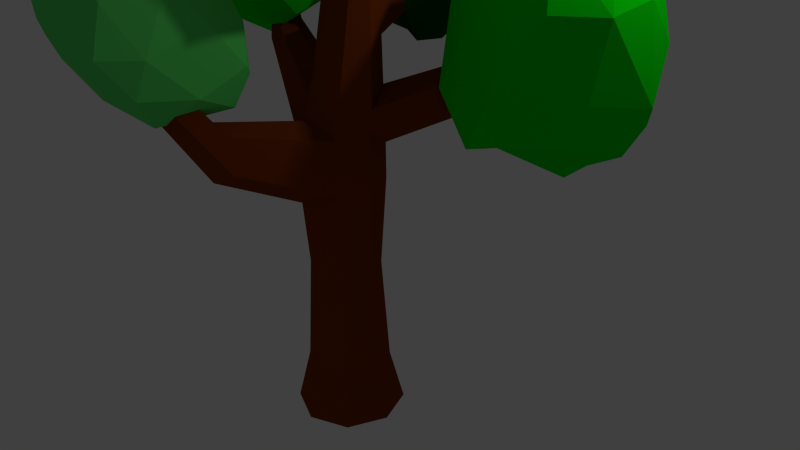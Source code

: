 # Source: CrookedTree.blend  (saved by Blender 2.76.0; exported with 4.5.12 LTS)
import bpy
from mathutils import Matrix  # noqa: F401  (used for matrix-valued properties, if any)

bpy.ops.wm.read_factory_settings(use_empty=True)
scene = bpy.context.scene
scene.name = 'Scene'

# ---- collections
col_collection_1 = bpy.data.collections.new('Collection 1'); scene.collection.children.link(col_collection_1)

# ---- materials (node trees are filled in below, after node groups)
mat_crookedtreeleavesmaterial = bpy.data.materials.new('CrookedTreeLeavesMaterial')
mat_crookedtreeleavesmaterial.alpha_threshold = 0.0
mat_crookedtreeleavesmaterial.use_transparent_shadow = False
mat_crookedtreeleavesmaterial.diffuse_color = (0.00258, 0.7743, 0.003518, 1.0)
mat_crookedtreeleavesmaterial.roughness = 0.5
mat_crookedtreeleavesmaterial.specular_intensity = 0.0
mat_crookedtreeleavesvarmaterial = bpy.data.materials.new('CrookedTreeLeavesVarMaterial')
mat_crookedtreeleavesvarmaterial.alpha_threshold = 0.0
mat_crookedtreeleavesvarmaterial.use_transparent_shadow = False
mat_crookedtreeleavesvarmaterial.diffuse_color = (0.007828, 0.1065, 0.001897, 1.0)
mat_crookedtreeleavesvarmaterial.roughness = 0.5
mat_crookedtreeleavesvarmaterial.specular_intensity = 0.0
mat_crookedtreeleavesvar1material = bpy.data.materials.new('CrookedTreeLeavesVar1Material')
mat_crookedtreeleavesvar1material.alpha_threshold = 0.0
mat_crookedtreeleavesvar1material.use_transparent_shadow = False
mat_crookedtreeleavesvar1material.diffuse_color = (0.1171, 0.8, 0.1465, 1.0)
mat_crookedtreeleavesvar1material.roughness = 0.5
mat_crookedtreeleavesvar1material.specular_intensity = 0.0
mat_crookedtreeleavesvar2material = bpy.data.materials.new('CrookedTreeLeavesVar2Material')
mat_crookedtreeleavesvar2material.alpha_threshold = 0.0
mat_crookedtreeleavesvar2material.use_transparent_shadow = False
mat_crookedtreeleavesvar2material.diffuse_color = (0.1979, 0.5596, 0.01201, 1.0)
mat_crookedtreeleavesvar2material.roughness = 0.5
mat_crookedtreeleavesvar2material.specular_intensity = 0.0
mat_crookedtreetrunkmaterial = bpy.data.materials.new('CrookedTreeTrunkMaterial')
mat_crookedtreetrunkmaterial.alpha_threshold = 0.0
mat_crookedtreetrunkmaterial.use_transparent_shadow = False
mat_crookedtreetrunkmaterial.diffuse_color = (0.2266, 0.03995, 0.005657, 1.0)
mat_crookedtreetrunkmaterial.roughness = 0.5

# ---- material node trees

# ---- world
world_world = bpy.data.worlds.new('World'); scene.world = world_world
world_world.color = (0.05088, 0.05088, 0.05088)
world_world.use_sun_shadow = False
world_world.sun_shadow_jitter_overblur = 0.0
world_world.cycles.sampling_method = 'MANUAL'
world_world.cycles.sample_map_resolution = 256

# ---- cameras
cam_camera = bpy.data.cameras.new('Camera')
cam_camera.clip_end = 100.0
cam_camera.lens = 35.0
cam_camera.sensor_width = 32.0
cam_camera.sensor_height = 18.0
cam_camera.ortho_scale = 7.314
cam_camera.dof.focus_distance = 0.0
cam_camera.dof.aperture_fstop = 128.0

# ---- lights
light_lamp = bpy.data.lights.new('Lamp', 'POINT')
light_lamp.transmission_factor = 0.0
light_lamp.cutoff_distance = 30.0
light_lamp.energy = 100.0
light_lamp.shadow_buffer_clip_start = 1.001
light_lamp.shadow_soft_size = 0.1
light_lamp.shadow_maximum_resolution = 0.006
light_lamp.use_absolute_resolution = True
light_lamp.cycles.use_multiple_importance_sampling = False

# ---- meshes
me_icosphere = bpy.data.meshes.new('Icosphere')
me_icosphere.from_pydata([(-0.2002, 0.07228, -1.709), (0.5021, -0.3879, -1.689), (-0.251, -0.8359, -0.9932), (-0.8945, 0.09969, -1.136), (-0.2692, 0.8527, -1.216), (0.6412, 0.5139, -1.488), (0.467, -0.9218, -0.304), (-0.5509, -0.3854, -0.267), (-0.7058, 0.5746, -0.2077), (0.3239, 0.87, -0.3439), (0.7731, -0.0391, -0.6655), (0.01144, -0.09622, 0.3464), (-0.3101, -0.4378, -1.442), (0.2055, -0.1893, -1.545), (0.2212, -0.7764, -1.105), (0.5864, 0.1073, -1.725), (0.2909, 0.357, -1.569), (-0.6454, 0.03372, -1.478), (-0.6537, -0.3933, -1.258), (-0.2766, 0.5256, -1.499), (-0.7257, 0.5161, -1.111), (0.2635, 0.7907, -1.373), (0.6531, -0.1896, -1.534), (0.7824, 0.3327, -1.132), (0.1486, -1.062, -0.5654), (0.6491, -0.8245, -1.037), (-0.8487, -0.1258, -0.867), (-0.3954, -0.7322, -0.726), (-0.5333, 0.8365, -0.7728), (-0.916, 0.4115, -0.6667), (0.6323, 0.7866, -0.9826), (0.07375, 1.01, -0.9599), (0.7549, -0.55, -0.593), (-0.05017, -0.8514, -0.0524), (-0.7906, 0.1277, -0.1061), (-0.2077, 0.8517, -0.2702), (0.6957, 0.4836, -0.2391), (0.2917, -0.6093, 0.1846), (0.5618, -0.09503, -0.03282), (-0.355, -0.3637, 0.2229), (-0.4236, 0.296, 0.2623), (0.1679, 0.4856, 0.2395), (-0.6581, -4.484, -2.322), (0.2222, -5.258, -1.662), (-0.8074, -5.726, -1.18), (-1.489, -4.966, -1.127), (-0.7198, -3.634, -1.498), (0.3074, -3.562, -1.503), (-0.2689, -5.944, -0.4118), (-1.45, -5.529, -0.213), (-1.344, -4.201, -0.3439), (-0.2176, -3.532, -0.4075), (0.3807, -4.721, -0.2148), (-0.5743, -5.006, 0.5941), (-0.781, -5.269, -1.857), (-0.2426, -4.82, -2.254), (-0.1431, -5.555, -1.497), (0.3152, -4.37, -1.808), (-0.02798, -3.616, -2.184), (-1.172, -4.865, -1.698), (-1.249, -5.432, -1.248), (-0.6839, -3.856, -1.951), (-1.284, -4.374, -1.229), (-0.09538, -3.257, -1.746), (0.4498, -5.161, -1.073), (0.4333, -4.191, -0.767), (-0.5443, -5.979, -0.768), (0.206, -5.744, -1.01), (-1.54, -5.256, -0.7626), (-1.24, -5.792, -0.701), (-1.159, -3.922, -0.8886), (-1.549, -4.564, -0.7127), (0.1448, -3.453, -0.9001), (-0.3877, -3.319, -1.218), (0.1719, -5.541, -0.3232), (-1.061, -5.92, -0.07471), (-1.488, -4.917, -0.1098), (-0.8108, -3.673, -0.4473), (0.2358, -3.909, -0.07647), (-0.5514, -5.641, 0.4106), (0.05437, -4.837, 0.3091), (-1.133, -5.38, 0.4618), (-0.9678, -4.469, 0.2258), (-0.2307, -4.023, 0.0704), (0.8446, -1.98, 0.02979), (2.127, -2.872, 0.225), (0.4955, -3.307, 0.8854), (-0.0839, -1.924, 0.5361), (0.1437, -1.229, 0.9998), (1.754, -1.268, 0.6856), (1.109, -3.84, 1.748), (0.2716, -3.101, 2.05), (-0.2202, -1.769, 2.247), (1.672, -1.135, 2.086), (2.19, -2.126, 2.223), (1.228, -2.516, 3.015), (0.3725, -2.516, 0.2179), (1.394, -2.365, -0.06601), (1.489, -3.15, 0.4514), (2.148, -2.001, 0.3065), (1.384, -1.32, -0.1525), (0.1259, -2.043, 0.2749), (0.08043, -2.611, 0.663), (0.4092, -1.412, 0.4566), (-0.1085, -1.64, 0.7537), (1.137, -1.031, 0.4763), (2.361, -2.726, 1.003), (2.242, -1.609, 1.694), (0.6998, -3.813, 1.297), (1.895, -3.48, 1.061), (-0.1261, -2.47, 1.14), (0.2872, -3.397, 1.417), (-0.1364, -1.566, 1.634), (-0.32, -2.028, 1.414), (1.851, -1.055, 1.375), (0.7097, -1.005, 1.27), (1.837, -3.652, 1.952), (0.6326, -3.54, 2.228), (-0.1168, -2.357, 2.378), (0.5717, -1.274, 2.153), (2.064, -1.359, 2.489), (1.263, -3.333, 2.853), (1.877, -2.303, 2.702), (0.6974, -2.877, 2.896), (0.3705, -1.813, 2.873), (1.607, -1.546, 2.582), (-2.08, -1.304, -1.866), (-1.003, -1.671, -1.282), (-2.532, -2.73, -0.8238), (-3.594, -1.456, -0.7334), (-2.715, -0.4033, -0.9474), (-1.342, -0.6553, -0.7171), (-1.559, -2.578, 0.4857), (-3.327, -2.155, 0.5685), (-3.371, -0.7571, 0.3346), (-1.835, -0.1464, 0.1299), (-0.8829, -1.445, 0.5181), (-2.224, -1.637, 1.636), (-2.395, -2.066, -1.434), (-1.538, -1.574, -1.57), (-1.742, -2.405, -1.025), (-1.042, -1.121, -1.155), (-1.663, -0.9063, -1.337), (-2.915, -1.386, -1.415), (-3.102, -2.051, -0.8819), (-2.45, -0.758, -1.419), (-3.454, -0.9833, -0.9288), (-1.91, -0.3425, -0.8999), (-0.7589, -1.514, -0.767), (-0.9958, -0.9104, -0.2018), (-2.031, -2.792, -0.1412), (-1.112, -2.309, -0.5143), (-3.588, -1.777, -0.1369), (-2.9, -2.578, -0.2357), (-3.131, -0.3872, -0.5612), (-3.703, -1.112, -0.1271), (-1.456, -0.3038, -0.276), (-2.182, -0.04287, -0.5481), (-0.911, -2.157, 0.4799), (-2.414, -2.441, 0.7938), (-3.722, -1.589, 0.6913), (-2.575, -0.1312, -0.03667), (-1.335, -0.7672, 0.935), (-1.875, -2.169, 1.291), (-1.452, -1.573, 1.384), (-2.885, -1.969, 1.212), (-2.924, -1.179, 1.276), (-1.944, -0.8897, 1.509), (8.024, 0.09136, 1.886), (3.213, 0.1598, -3.461), (4.454, -0.2551, -2.639), (2.576, -1.423, -2.725), (1.161, -0.1666, -2.464), (2.185, 1.158, -2.651), (4.059, 0.927, -1.807), (3.808, -1.311, -0.5983), (1.669, -0.8055, -0.7032), (1.693, 0.8094, -0.8514), (3.486, 1.519, -0.9498), (4.52, -0.001142, -0.4802), (3.033, -0.2152, 0.7408), (2.529, -0.6964, -2.911), (3.816, -0.1419, -2.992), (3.53, -1.096, -2.51), (4.409, 0.3847, -2.358), (3.743, 0.6251, -2.769), (1.829, 0.00562, -3.025), (1.703, -0.669, -2.477), (2.89, 0.7612, -3.232), (1.257, 0.2222, -2.773), (3.313, 1.289, -2.245), (4.737, -0.07272, -1.912), (4.462, 0.6301, -1.195), (3.179, -1.54, -1.549), (4.328, -0.9977, -1.763), (1.071, -0.2674, -1.965), (1.848, -1.246, -1.992), (1.78, 1.133, -2.049), (1.083, 0.3672, -1.868), (3.927, 1.336, -1.307), (2.987, 1.643, -1.818), (4.488, -0.8472, -0.5941), (2.812, -1.152, -0.2396), (1.217, -0.1431, -0.7098), (2.623, 1.537, -1.207), (4.068, 0.7969, -0.02991), (3.44, -0.835, 0.3388), (3.907, -0.1447, 0.4562), (2.263, -0.6024, 0.2473), (2.218, 0.3179, 0.3222), (3.358, 0.6543, 0.5926)], [], [(0, 13, 12), (1, 13, 15), (0, 12, 17), (0, 17, 19), (0, 19, 16), (1, 15, 22), (2, 14, 24), (3, 18, 26), (4, 20, 28), (5, 21, 30), (1, 22, 25), (2, 24, 27), (3, 26, 29), (4, 28, 31), (5, 30, 23), (6, 32, 37), (7, 33, 39), (8, 34, 40), (9, 35, 41), (10, 36, 38), (38, 41, 11), (38, 36, 41), (36, 9, 41), (41, 40, 11), (41, 35, 40), (35, 8, 40), (40, 39, 11), (40, 34, 39), (34, 7, 39), (39, 37, 11), (39, 33, 37), (33, 6, 37), (37, 38, 11), (37, 32, 38), (32, 10, 38), (23, 36, 10), (23, 30, 36), (30, 9, 36), (31, 35, 9), (31, 28, 35), (28, 8, 35), (29, 34, 8), (29, 26, 34), (26, 7, 34), (27, 33, 7), (27, 24, 33), (24, 6, 33), (25, 32, 6), (25, 22, 32), (22, 10, 32), (30, 31, 9), (30, 21, 31), (21, 4, 31), (28, 29, 8), (28, 20, 29), (20, 3, 29), (26, 27, 7), (26, 18, 27), (18, 2, 27), (24, 25, 6), (24, 14, 25), (14, 1, 25), (22, 23, 10), (22, 15, 23), (15, 5, 23), (16, 21, 5), (16, 19, 21), (19, 4, 21), (19, 20, 4), (19, 17, 20), (17, 3, 20), (17, 18, 3), (17, 12, 18), (12, 2, 18), (15, 16, 5), (15, 13, 16), (13, 0, 16), (12, 14, 2), (12, 13, 14), (13, 1, 14), (42, 55, 54), (43, 55, 57), (42, 54, 59), (42, 59, 61), (42, 61, 58), (43, 57, 64), (44, 56, 66), (45, 60, 68), (46, 62, 70), (47, 63, 72), (43, 64, 67), (44, 66, 69), (45, 68, 71), (46, 70, 73), (47, 72, 65), (48, 74, 79), (49, 75, 81), (50, 76, 82), (51, 77, 83), (52, 78, 80), (80, 83, 53), (80, 78, 83), (78, 51, 83), (83, 82, 53), (83, 77, 82), (77, 50, 82), (82, 81, 53), (82, 76, 81), (76, 49, 81), (81, 79, 53), (81, 75, 79), (75, 48, 79), (79, 80, 53), (79, 74, 80), (74, 52, 80), (65, 78, 52), (65, 72, 78), (72, 51, 78), (73, 77, 51), (73, 70, 77), (70, 50, 77), (71, 76, 50), (71, 68, 76), (68, 49, 76), (69, 75, 49), (69, 66, 75), (66, 48, 75), (67, 74, 48), (67, 64, 74), (64, 52, 74), (72, 73, 51), (72, 63, 73), (63, 46, 73), (70, 71, 50), (70, 62, 71), (62, 45, 71), (68, 69, 49), (68, 60, 69), (60, 44, 69), (66, 67, 48), (66, 56, 67), (56, 43, 67), (64, 65, 52), (64, 57, 65), (57, 47, 65), (58, 63, 47), (58, 61, 63), (61, 46, 63), (61, 62, 46), (61, 59, 62), (59, 45, 62), (59, 60, 45), (59, 54, 60), (54, 44, 60), (57, 58, 47), (57, 55, 58), (55, 42, 58), (54, 56, 44), (54, 55, 56), (55, 43, 56), (84, 97, 96), (85, 97, 99), (84, 96, 101), (84, 101, 103), (84, 103, 100), (85, 99, 106), (86, 98, 108), (87, 102, 110), (88, 104, 112), (89, 105, 114), (85, 106, 109), (86, 108, 111), (87, 110, 113), (88, 112, 115), (89, 114, 107), (90, 116, 121), (91, 117, 123), (92, 118, 124), (93, 119, 125), (94, 120, 122), (122, 125, 95), (122, 120, 125), (120, 93, 125), (125, 124, 95), (125, 119, 124), (119, 92, 124), (124, 123, 95), (124, 118, 123), (118, 91, 123), (123, 121, 95), (123, 117, 121), (117, 90, 121), (121, 122, 95), (121, 116, 122), (116, 94, 122), (107, 120, 94), (107, 114, 120), (114, 93, 120), (115, 119, 93), (115, 112, 119), (112, 92, 119), (113, 118, 92), (113, 110, 118), (110, 91, 118), (111, 117, 91), (111, 108, 117), (108, 90, 117), (109, 116, 90), (109, 106, 116), (106, 94, 116), (114, 115, 93), (114, 105, 115), (105, 88, 115), (112, 113, 92), (112, 104, 113), (104, 87, 113), (110, 111, 91), (110, 102, 111), (102, 86, 111), (108, 109, 90), (108, 98, 109), (98, 85, 109), (106, 107, 94), (106, 99, 107), (99, 89, 107), (100, 105, 89), (100, 103, 105), (103, 88, 105), (103, 104, 88), (103, 101, 104), (101, 87, 104), (101, 102, 87), (101, 96, 102), (96, 86, 102), (99, 100, 89), (99, 97, 100), (97, 84, 100), (96, 98, 86), (96, 97, 98), (97, 85, 98), (126, 139, 138), (127, 139, 141), (126, 138, 143), (126, 143, 145), (126, 145, 142), (127, 141, 148), (128, 140, 150), (129, 144, 152), (130, 146, 154), (131, 147, 156), (127, 148, 151), (128, 150, 153), (129, 152, 155), (130, 154, 157), (131, 156, 149), (132, 158, 163), (133, 159, 165), (134, 160, 166), (135, 161, 167), (136, 162, 164), (164, 167, 137), (164, 162, 167), (162, 135, 167), (167, 166, 137), (167, 161, 166), (161, 134, 166), (166, 165, 137), (166, 160, 165), (160, 133, 165), (165, 163, 137), (165, 159, 163), (159, 132, 163), (163, 164, 137), (163, 158, 164), (158, 136, 164), (149, 162, 136), (149, 156, 162), (156, 135, 162), (157, 161, 135), (157, 154, 161), (154, 134, 161), (155, 160, 134), (155, 152, 160), (152, 133, 160), (153, 159, 133), (153, 150, 159), (150, 132, 159), (151, 158, 132), (151, 148, 158), (148, 136, 158), (156, 157, 135), (156, 147, 157), (147, 130, 157), (154, 155, 134), (154, 146, 155), (146, 129, 155), (152, 153, 133), (152, 144, 153), (144, 128, 153), (150, 151, 132), (150, 140, 151), (140, 127, 151), (148, 149, 136), (148, 141, 149), (141, 131, 149), (142, 147, 131), (142, 145, 147), (145, 130, 147), (145, 146, 130), (145, 143, 146), (143, 129, 146), (143, 144, 129), (143, 138, 144), (138, 128, 144), (141, 142, 131), (141, 139, 142), (139, 126, 142), (138, 140, 128), (138, 139, 140), (139, 127, 140), (169, 182, 181), (170, 182, 184), (169, 181, 186), (169, 186, 188), (169, 188, 185), (170, 184, 191), (171, 183, 193), (172, 187, 195), (173, 189, 197), (174, 190, 199), (170, 191, 194), (171, 193, 196), (172, 195, 198), (173, 197, 200), (174, 199, 192), (175, 201, 206), (176, 202, 208), (177, 203, 209), (178, 204, 210), (179, 205, 207), (207, 210, 180), (207, 205, 210), (205, 178, 210), (210, 209, 180), (210, 204, 209), (204, 177, 209), (209, 208, 180), (209, 203, 208), (203, 176, 208), (208, 206, 180), (208, 202, 206), (202, 175, 206), (206, 207, 180), (206, 201, 207), (201, 179, 207), (192, 205, 179), (192, 199, 205), (199, 178, 205), (200, 204, 178), (200, 197, 204), (197, 177, 204), (198, 203, 177), (198, 195, 203), (195, 176, 203), (196, 202, 176), (196, 193, 202), (193, 175, 202), (194, 201, 175), (194, 191, 201), (191, 179, 201), (199, 200, 178), (199, 190, 200), (190, 173, 200), (197, 198, 177), (197, 189, 198), (189, 172, 198), (195, 196, 176), (195, 187, 196), (187, 171, 196), (193, 194, 175), (193, 183, 194), (183, 170, 194), (191, 192, 179), (191, 184, 192), (184, 174, 192), (185, 190, 174), (185, 188, 190), (188, 173, 190), (188, 189, 173), (188, 186, 189), (186, 172, 189), (186, 187, 172), (186, 181, 187), (181, 171, 187), (184, 185, 174), (184, 182, 185), (182, 169, 185), (181, 183, 171), (181, 182, 183), (182, 170, 183)])
me_icosphere.polygons.foreach_set('material_index', [1, 1, 1, 1, 1, 1, 1, 1, 1, 1, 1, 1, 1, 1, 1, 1, 1, 1, 1, 1, 1, 1, 1, 1, 1, 1, 1, 1, 1, 1, 1, 1, 1, 1, 1, 1, 1, 1, 1, 1, 1, 1, 1, 1, 1, 1, 1, 1, 1, 1, 1, 1, 1, 1, 1, 1, 1, 1, 1, 1, 1, 1, 1, 1, 1, 1, 1, 1, 1, 1, 1, 1, 1, 1, 1, 1, 1, 1, 1, 1, 2, 2, 2, 2, 2, 2, 2, 2, 2, 2, 2, 2, 2, 2, 2, 2, 2, 2, 2, 2, 2, 2, 2, 2, 2, 2, 2, 2, 2, 2, 2, 2, 2, 2, 2, 2, 2, 2, 2, 2, 2, 2, 2, 2, 2, 2, 2, 2, 2, 2, 2, 2, 2, 2, 2, 2, 2, 2, 2, 2, 2, 2, 2, 2, 2, 2, 2, 2, 2, 2, 2, 2, 2, 2, 2, 2, 2, 2, 2, 2, 3, 3, 3, 3, 3, 3, 3, 3, 3, 3, 3, 3, 3, 3, 3, 3, 3, 3, 3, 3, 3, 3, 3, 3, 3, 3, 3, 3, 3, 3, 3, 3, 3, 3, 3, 3, 3, 3, 3, 3, 3, 3, 3, 3, 3, 3, 3, 3, 3, 3, 3, 3, 3, 3, 3, 3, 3, 3, 3, 3, 3, 3, 3, 3, 3, 3, 3, 3, 3, 3, 3, 3, 3, 3, 3, 3, 3, 3, 3, 3, 0, 0, 0, 0, 0, 0, 0, 0, 0, 0, 0, 0, 0, 0, 0, 0, 0, 0, 0, 0, 0, 0, 0, 0, 0, 0, 0, 0, 0, 0, 0, 0, 0, 0, 0, 0, 0, 0, 0, 0, 0, 0, 0, 0, 0, 0, 0, 0, 0, 0, 0, 0, 0, 0, 0, 0, 0, 0, 0, 0, 0, 0, 0, 0, 0, 0, 0, 0, 0, 0, 0, 0, 0, 0, 0, 0, 0, 0, 0, 0, 0, 0, 0, 0, 0, 0, 0, 0, 0, 0, 0, 0, 0, 0, 0, 0, 0, 0, 0, 0, 0, 0, 0, 0, 0, 0, 0, 0, 0, 0, 0, 0, 0, 0, 0, 0, 0, 0, 0, 0, 0, 0, 0, 0, 0, 0, 0, 0, 0, 0, 0, 0, 0, 0, 0, 0, 0, 0, 0, 0, 0, 0, 0, 0, 0, 0, 0, 0, 0, 0, 0, 0, 0, 0, 0, 0, 0, 0, 0, 0])
me_icosphere.materials.append(mat_crookedtreeleavesmaterial)
me_icosphere.materials.append(mat_crookedtreeleavesvarmaterial)
me_icosphere.materials.append(mat_crookedtreeleavesvar1material)
me_icosphere.materials.append(mat_crookedtreeleavesvar2material)
me_icosphere.use_remesh_preserve_volume = False
me_icosphere.use_remesh_preserve_attributes = False
me_icosphere.use_mirror_vertex_groups = False
me_icosphere.update()
me_cylinder = bpy.data.meshes.new('Cylinder')
me_cylinder.from_pydata([(4.404e-10, 0.6787, -2.746), (-2.011e-08, 0.5094, 1.007), (0.4799, 0.4799, -2.746), (0.3602, 0.3602, 0.7796), (0.6787, -2.336e-08, -2.746), (0.5094, -1.939e-08, 1.007), (0.4799, -0.4799, -2.746), (0.3602, -0.3602, 0.976), (-5.889e-08, -0.6787, -2.746), (-6.465e-08, -0.5094, 1.161), (-0.4799, -0.4799, -2.746), (-0.3602, -0.3602, 0.976), (-0.6787, 1.44e-08, -2.746), (-0.5094, 8.948e-09, 0.8759), (-0.4799, 0.4799, -2.746), (-0.3602, 0.3602, 0.976), (1.094, 0.13, 3.86), (1.164, 0.101, 3.86), (1.193, 0.03104, 3.86), (1.164, -0.03895, 3.86), (1.094, -0.06794, 3.86), (1.024, -0.03895, 3.86), (0.9946, 0.03104, 3.86), (1.024, 0.101, 3.86), (0.04059, 0.2218, 2.462), (0.2557, 0.3109, 2.548), (0.4708, 0.2218, 2.462), (0.5599, 0.006754, 2.462), (0.4708, -0.2083, 2.462), (0.04059, -0.2083, 2.462), (-0.0485, 0.006754, 2.462), (0.2557, -0.2974, 2.462), (-2.011e-08, 0.5094, -2.076), (0.3602, 0.3602, -2.076), (0.5094, -1.939e-08, -2.076), (0.3602, -0.3602, -2.076), (-6.465e-08, -0.5094, -2.076), (-0.3602, -0.3602, -2.076), (-0.5094, 8.948e-09, -2.076), (-0.3602, 0.3602, -2.076), (0.1278, 0.4102, 1.285), (0.4155, 0.291, 1.488), (0.4155, -0.2843, 1.719), (-0.2789, 0.003377, 1.527), (0.1278, -0.4034, 1.719), (-0.1598, 0.291, 1.293), (0.5346, 0.003377, 1.285), (-0.1598, -0.2843, 1.293), (-1.662, 0.4683, 2.899), (-1.64, 0.4161, 2.913), (-1.64, 0.5204, 2.913), (-1.629, 0.4687, 3.055), (-1.611, 0.5104, 3.021), (-1.611, 0.4271, 3.021), (-1.13, 0.0714, 1.93), (-1.245, 0.02794, 1.739), (-1.245, 0.4403, 1.739), (-1.13, 0.4007, 1.93), (-1.33, 0.2341, 1.681), (-1.198, 0.2361, 2.064), (-2.011e-08, 0.5094, 0.3467), (0.3602, 0.3602, 0.3467), (0.5094, -1.939e-08, 0.3467), (0.3602, -0.3602, 0.3467), (-6.465e-08, -0.5094, 0.1685), (-0.3602, -0.3602, 0.3467), (-0.5094, 8.948e-09, 0.2672), (-0.3602, 0.3602, 0.3467), (-0.3638, -2.636, 2.729), (-0.2368, -2.583, 2.664), (-0.4907, -2.583, 2.664), (-0.2368, -2.583, 2.442), (-0.3638, -2.636, 2.379), (-0.4907, -2.583, 2.442), (-0.1819, -1.573, 0.6959), (-0.4254, -1.472, 0.8164), (-0.1819, -1.573, 1.367), (0.06168, -1.472, 1.242), (-0.4254, -1.472, 1.242), (0.06168, -1.472, 0.8164), (2.254, 1.424, 2.433), (2.149, 1.468, 2.499), (2.297, 1.32, 2.499), (2.187, 1.439, 2.715), (2.27, 1.404, 2.774), (2.305, 1.321, 2.715), (1.472, 0.9251, 1.935), (1.3, 0.9961, 1.813), (1.224, 1.055, 1.492), (1.543, 0.7537, 1.813), (1.439, 0.9663, 1.357), (1.528, 0.7517, 1.492), (-0.04579, 0.2517, 1.958), (0.549, 0.005298, 1.955), (-0.04579, -0.2411, 1.958), (0.2006, 0.3537, 1.955), (0.4469, 0.2517, 2.042), (0.4469, -0.2411, 2.142), (-0.1478, 0.005298, 2.059), (0.2006, -0.3431, 2.142), (0.1678, 1.27, 2.93), (0.2149, 1.255, 2.955), (0.2591, 1.239, 2.926), (0.1725, 1.356, 2.854), (0.2308, 1.354, 2.867), (0.2735, 1.308, 2.863), (0.03884, 0.6797, 2.161), (0.2123, 0.7416, 2.164), (0.3797, 0.6612, 2.216), (0.3887, 0.6163, 2.497), (0.2399, 0.677, 2.561), (0.0899, 0.6281, 2.499), (0.3025, 0.3025, -0.7587), (0.4277, -1.748e-08, -0.7587), (0.3025, -0.3025, -0.7587), (-6.544e-08, -0.4277, -0.8402), (-0.3025, -0.3025, -0.7587), (-0.4277, 6.319e-09, -0.795), (-0.3025, 0.3025, -0.7587), (-2.804e-08, 0.4277, -0.7587)], [], [(60, 1, 3, 61), (61, 3, 5, 62), (62, 5, 7, 63), (77, 76, 68, 69), (75, 74, 72, 73), (65, 11, 13, 66), (25, 24, 23, 16), (67, 15, 1, 60), (66, 13, 15, 67), (0, 2, 4, 6, 8, 10, 12, 14), (17, 16, 23, 22, 21, 20, 19, 18), (26, 25, 16, 17), (28, 27, 18, 19), (30, 29, 21, 22), (31, 28, 19, 20), (24, 30, 22, 23), (27, 26, 17, 18), (29, 31, 20, 21), (94, 99, 31, 29), (93, 96, 26, 27), (92, 98, 30, 24), (99, 97, 28, 31), (98, 94, 29, 30), (97, 93, 27, 28), (109, 108, 105, 102), (107, 106, 103, 104), (12, 38, 39, 14), (14, 39, 32, 0), (10, 37, 38, 12), (8, 36, 37, 10), (6, 35, 36, 8), (4, 34, 35, 6), (2, 33, 34, 4), (0, 32, 33, 2), (1, 15, 45, 40), (88, 87, 83, 81), (7, 5, 46, 42), (57, 56, 50, 52), (9, 7, 42, 44), (55, 54, 53, 49), (87, 86, 84, 83), (11, 9, 44, 47), (48, 49, 53, 51), (50, 48, 51, 52), (56, 58, 48, 50), (59, 57, 52, 51), (54, 59, 51, 53), (58, 55, 49, 48), (13, 11, 55, 58), (47, 43, 59, 54), (43, 45, 57, 59), (15, 13, 58, 56), (11, 47, 54, 55), (45, 15, 56, 57), (117, 66, 67, 118), (118, 67, 60, 119), (116, 65, 66, 117), (115, 64, 65, 116), (114, 63, 64, 115), (113, 62, 63, 114), (112, 61, 62, 113), (119, 60, 61, 112), (71, 69, 68, 72), (72, 68, 70, 73), (78, 75, 73, 70), (79, 77, 69, 71), (74, 79, 71, 72), (76, 78, 70, 68), (9, 11, 78, 76), (64, 63, 79, 74), (63, 7, 77, 79), (11, 65, 75, 78), (65, 64, 74, 75), (7, 9, 76, 77), (80, 81, 83, 84), (82, 80, 84, 85), (86, 89, 85, 84), (91, 90, 80, 82), (90, 88, 81, 80), (89, 91, 82, 85), (46, 5, 91, 89), (3, 1, 88, 90), (5, 3, 90, 91), (41, 46, 89, 86), (40, 41, 86, 87), (1, 40, 87, 88), (40, 45, 92, 95), (41, 40, 95, 96), (42, 46, 93, 97), (43, 47, 94, 98), (44, 42, 97, 99), (45, 43, 98, 92), (46, 41, 96, 93), (47, 44, 99, 94), (105, 104, 101, 102), (104, 103, 100, 101), (111, 110, 101, 100), (108, 107, 104, 105), (106, 111, 100, 103), (110, 109, 102, 101), (25, 26, 109, 110), (92, 24, 111, 106), (96, 95, 107, 108), (24, 25, 110, 111), (95, 92, 106, 107), (26, 96, 108, 109), (32, 119, 112, 33), (33, 112, 113, 34), (34, 113, 114, 35), (35, 114, 115, 36), (36, 115, 116, 37), (37, 116, 117, 38), (39, 118, 119, 32), (38, 117, 118, 39)])
me_cylinder.materials.append(mat_crookedtreetrunkmaterial)
me_cylinder.use_remesh_preserve_volume = False
me_cylinder.use_remesh_preserve_attributes = False
me_cylinder.use_mirror_vertex_groups = False
me_cylinder.update()

# ---- objects
ob_crookedtreeleaves = bpy.data.objects.new('CrookedTreeLeaves', me_icosphere)
ob_crookedtreetrunk = bpy.data.objects.new('CrookedTreeTrunk', me_cylinder)
ob_lamp = bpy.data.objects.new('Lamp', light_lamp)
ob_camera = bpy.data.objects.new('Camera', cam_camera)

# ---- transforms, parenting, visibility, modifiers, constraints
ob_crookedtreeleaves.location = (0.1739, 0.5459, 3.978)
ob_crookedtreeleaves.scale = (0.6875, 0.6875, 0.6875)
ob_crookedtreeleaves.lineart.crease_threshold = 0.0
ob_crookedtreetrunk.location = (0.2349, -0.6507, 1.0)
ob_crookedtreetrunk.lineart.crease_threshold = 0.0
ob_lamp.location = (4.076, 1.005, 5.904)
ob_lamp.rotation_euler = (0.6503, 0.05522, 1.866)
ob_lamp.lock_rotations_4d = False
ob_lamp.empty_display_type = 'ARROWS'
ob_lamp.color = (0.0, 0.0, 0.0, 0.0)
ob_lamp.lineart.crease_threshold = 0.0
ob_camera.location = (7.481, -6.508, 5.344)
ob_camera.rotation_euler = (1.109, 0.01082, 0.8149)
ob_camera.lock_rotations_4d = False
ob_camera.empty_display_type = 'ARROWS'
ob_camera.color = (0.0, 0.0, 0.0, 0.0)
ob_camera.display_type = 'WIRE'
ob_camera.lineart.crease_threshold = 0.0

# ---- collection membership
col_collection_1.objects.link(ob_crookedtreeleaves)
col_collection_1.objects.link(ob_crookedtreetrunk)
col_collection_1.objects.link(ob_lamp)
col_collection_1.objects.link(ob_camera)

# ---- scene / render settings (as saved in the file)
scene.camera = ob_camera
scene.frame_start = 1; scene.frame_end = 250; scene.frame_set(1)
scene.render.engine = 'BLENDER_EEVEE_NEXT'
scene.render.resolution_percentage = 50
scene.render.dither_intensity = 0.0
scene.cycles.use_denoising = False
scene.cycles.samples = 10
scene.cycles.sampling_pattern = 'TABULATED_SOBOL'
scene.cycles.light_sampling_threshold = 0.0
scene.cycles.use_adaptive_sampling = False
scene.cycles.use_light_tree = False
scene.cycles.blur_glossy = 0.0
scene.cycles.pixel_filter_type = 'GAUSSIAN'
scene.cycles.sample_clamp_indirect = 0.0
scene.view_settings.view_transform = 'Standard'
bpy.context.view_layer.update()
